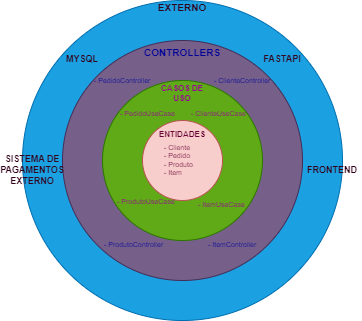

The diagram above was exported from draw.io. Its source (the exported page's mxGraphModel, read from the mxfile embedded in the PNG):
<mxGraphModel dx="656" dy="348" grid="1" gridSize="10" guides="1" tooltips="1" connect="1" arrows="1" fold="1" page="1" pageScale="1" pageWidth="827" pageHeight="1169" math="0" shadow="0">
  <root>
    <mxCell id="0" />
    <mxCell id="1" parent="0" />
    <mxCell id="jDhF3T_VCNA87nLUEaiQ-18" value="" style="ellipse;whiteSpace=wrap;html=1;aspect=fixed;fillColor=#1ba1e2;fontColor=#ffffff;strokeColor=#006EAF;" vertex="1" parent="1">
      <mxGeometry x="240" y="120" width="320" height="320" as="geometry" />
    </mxCell>
    <mxCell id="jDhF3T_VCNA87nLUEaiQ-5" value="" style="ellipse;whiteSpace=wrap;html=1;aspect=fixed;fillColor=#76608a;fontColor=#ffffff;strokeColor=#432D57;" vertex="1" parent="1">
      <mxGeometry x="280" y="160" width="240" height="240" as="geometry" />
    </mxCell>
    <mxCell id="jDhF3T_VCNA87nLUEaiQ-2" value="" style="ellipse;whiteSpace=wrap;html=1;aspect=fixed;fillColor=#60a917;strokeColor=#2D7600;fontColor=#ffffff;" vertex="1" parent="1">
      <mxGeometry x="320" y="200" width="160" height="160" as="geometry" />
    </mxCell>
    <mxCell id="jDhF3T_VCNA87nLUEaiQ-3" value="" style="ellipse;whiteSpace=wrap;html=1;aspect=fixed;fillColor=#f8cecc;strokeColor=#b85450;" vertex="1" parent="1">
      <mxGeometry x="360" y="240" width="80" height="80" as="geometry" />
    </mxCell>
    <mxCell id="jDhF3T_VCNA87nLUEaiQ-6" value="ENTIDADES" style="text;html=1;align=center;verticalAlign=middle;whiteSpace=wrap;rounded=0;fontSize=8;fontColor=#660033;fontStyle=1" vertex="1" parent="1">
      <mxGeometry x="380" y="249" width="40" height="10" as="geometry" />
    </mxCell>
    <mxCell id="jDhF3T_VCNA87nLUEaiQ-7" value="- Cliente&lt;div style=&quot;font-size: 7px;&quot;&gt;- Pedido&lt;/div&gt;&lt;div style=&quot;font-size: 7px;&quot;&gt;- Produto&lt;/div&gt;&lt;div style=&quot;font-size: 7px;&quot;&gt;- Item&lt;/div&gt;" style="text;html=1;align=left;verticalAlign=middle;whiteSpace=wrap;rounded=0;fontSize=7;fontColor=#660033;" vertex="1" parent="1">
      <mxGeometry x="380" y="260" width="40" height="40" as="geometry" />
    </mxCell>
    <mxCell id="jDhF3T_VCNA87nLUEaiQ-8" value="CASOS DE USO" style="text;html=1;align=center;verticalAlign=middle;whiteSpace=wrap;rounded=0;fontSize=8;fontColor=#990099;fontStyle=1" vertex="1" parent="1">
      <mxGeometry x="370" y="208" width="60" height="10" as="geometry" />
    </mxCell>
    <mxCell id="jDhF3T_VCNA87nLUEaiQ-9" value="&lt;div style=&quot;font-size: 7px;&quot;&gt;- ItemUseCase&lt;/div&gt;" style="text;html=1;align=left;verticalAlign=middle;whiteSpace=wrap;rounded=0;fontSize=7;fontColor=#990099;" vertex="1" parent="1">
      <mxGeometry x="414" y="320" width="50" height="10" as="geometry" />
    </mxCell>
    <mxCell id="jDhF3T_VCNA87nLUEaiQ-10" value="&lt;div style=&quot;font-size: 7px;&quot;&gt;- ProdutoUseCase&lt;/div&gt;" style="text;html=1;align=left;verticalAlign=middle;whiteSpace=wrap;rounded=0;fontSize=7;fontColor=#990099;" vertex="1" parent="1">
      <mxGeometry x="333" y="317" width="66" height="10" as="geometry" />
    </mxCell>
    <mxCell id="jDhF3T_VCNA87nLUEaiQ-11" value="&lt;div style=&quot;font-size: 7px;&quot;&gt;- PedidoUseCase&lt;/div&gt;" style="text;html=1;align=left;verticalAlign=middle;whiteSpace=wrap;rounded=0;fontSize=7;fontColor=#990099;" vertex="1" parent="1">
      <mxGeometry x="336" y="226" width="60" height="15" as="geometry" />
    </mxCell>
    <mxCell id="jDhF3T_VCNA87nLUEaiQ-12" value="- ClienteUseCase" style="text;html=1;align=left;verticalAlign=middle;whiteSpace=wrap;rounded=0;fontSize=7;fontColor=#990099;" vertex="1" parent="1">
      <mxGeometry x="407" y="227" width="63" height="13" as="geometry" />
    </mxCell>
    <mxCell id="jDhF3T_VCNA87nLUEaiQ-13" value="CONTROLLERS" style="text;html=1;align=center;verticalAlign=middle;whiteSpace=wrap;rounded=0;fontSize=10;fontColor=#000099;fontStyle=1" vertex="1" parent="1">
      <mxGeometry x="370" y="167" width="60" height="10" as="geometry" />
    </mxCell>
    <mxCell id="jDhF3T_VCNA87nLUEaiQ-14" value="&lt;div style=&quot;font-size: 7px;&quot;&gt;- ItemController&lt;/div&gt;" style="text;html=1;align=left;verticalAlign=middle;whiteSpace=wrap;rounded=0;fontSize=7;fontColor=#000099;" vertex="1" parent="1">
      <mxGeometry x="424" y="360" width="56" height="10" as="geometry" />
    </mxCell>
    <mxCell id="jDhF3T_VCNA87nLUEaiQ-15" value="&lt;div style=&quot;font-size: 7px;&quot;&gt;- ProdutoController&lt;/div&gt;" style="text;html=1;align=left;verticalAlign=middle;whiteSpace=wrap;rounded=0;fontSize=7;fontColor=#000099;" vertex="1" parent="1">
      <mxGeometry x="320" y="360" width="66" height="10" as="geometry" />
    </mxCell>
    <mxCell id="jDhF3T_VCNA87nLUEaiQ-16" value="&lt;div style=&quot;font-size: 7px;&quot;&gt;- PedidoController&lt;/div&gt;" style="text;html=1;align=left;verticalAlign=middle;whiteSpace=wrap;rounded=0;fontSize=7;fontColor=#000099;" vertex="1" parent="1">
      <mxGeometry x="310" y="193" width="60" height="15" as="geometry" />
    </mxCell>
    <mxCell id="jDhF3T_VCNA87nLUEaiQ-17" value="- ClienteController" style="text;html=1;align=left;verticalAlign=middle;whiteSpace=wrap;rounded=0;fontSize=7;fontColor=#000099;" vertex="1" parent="1">
      <mxGeometry x="430" y="194" width="63" height="13" as="geometry" />
    </mxCell>
    <mxCell id="jDhF3T_VCNA87nLUEaiQ-20" value="EXTERNO" style="text;html=1;align=center;verticalAlign=middle;whiteSpace=wrap;rounded=0;fontSize=10;fontColor=#33001A;fontStyle=1" vertex="1" parent="1">
      <mxGeometry x="370" y="122" width="60" height="10" as="geometry" />
    </mxCell>
    <mxCell id="jDhF3T_VCNA87nLUEaiQ-21" value="FASTAPI" style="text;html=1;align=center;verticalAlign=middle;whiteSpace=wrap;rounded=0;fontSize=9;fontColor=#33001A;fontStyle=1" vertex="1" parent="1">
      <mxGeometry x="470" y="174" width="60" height="10" as="geometry" />
    </mxCell>
    <mxCell id="jDhF3T_VCNA87nLUEaiQ-22" value="MYSQL" style="text;html=1;align=center;verticalAlign=middle;whiteSpace=wrap;rounded=0;fontSize=9;fontColor=#33001A;fontStyle=1" vertex="1" parent="1">
      <mxGeometry x="270" y="174" width="60" height="10" as="geometry" />
    </mxCell>
    <mxCell id="jDhF3T_VCNA87nLUEaiQ-23" value="SISTEMA DE PAGAMENTOS EXTERNO" style="text;html=1;align=center;verticalAlign=middle;whiteSpace=wrap;rounded=0;fontSize=9;fontColor=#33001A;fontStyle=1" vertex="1" parent="1">
      <mxGeometry x="220" y="270" width="60" height="40" as="geometry" />
    </mxCell>
    <mxCell id="jDhF3T_VCNA87nLUEaiQ-27" value="FRONTEND" style="text;html=1;align=center;verticalAlign=middle;whiteSpace=wrap;rounded=0;fontSize=9;fontColor=#33001A;fontStyle=1" vertex="1" parent="1">
      <mxGeometry x="520" y="285" width="60" height="10" as="geometry" />
    </mxCell>
  </root>
</mxGraphModel>